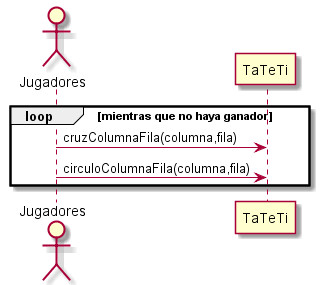

The diagram above was rendered by PlantUML. Its source (embedded in the PNG):
@startuml DiagramaDeSecuenciaJuego

Actor Jugadores
Participant TaTeTi

loop mientras que no haya ganador
    Jugadores -> TaTeTi: cruzColumnaFila(columna,fila)
    Jugadores -> TaTeTi: circuloColumnaFila(columna,fila)
end
@enduml